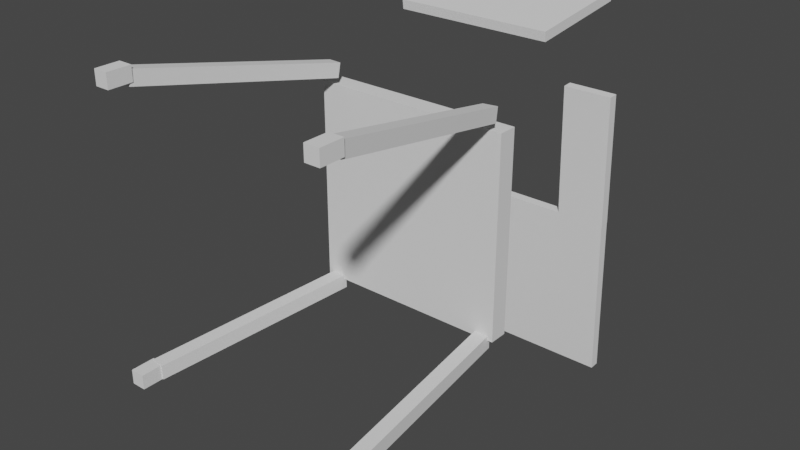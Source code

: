 # Source: Classroom_StudentDesk_Lowpoly_Collision.blend  (saved by Blender 3.5.10; exported with 4.5.12 LTS)
import bpy
from mathutils import Matrix  # noqa: F401  (used for matrix-valued properties, if any)

bpy.ops.wm.read_factory_settings(use_empty=True)
scene = bpy.context.scene
scene.name = 'Scene'

# ---- collections
col_collection = bpy.data.collections.new('Collection'); scene.collection.children.link(col_collection)

# ---- world
world_world = bpy.data.worlds.new('World'); scene.world = world_world
world_world.use_nodes = True; world_world.node_tree.nodes.clear()
_N = world_world.node_tree.nodes; _L = world_world.node_tree.links
n0 = _N.new('ShaderNodeOutputWorld'); n0.name = 'World Output'; n0.location = (300, 300)
n1 = _N.new('ShaderNodeBackground'); n1.name = 'Background'; n1.location = (10, 300)
n1.inputs[0].default_value = (0.05088, 0.05088, 0.05088, 1.0)
_L.new(n1.outputs[0], n0.inputs[0])
n0.is_active_output = True
world_world.color = (0.05088, 0.05088, 0.05088)
world_world.use_sun_shadow = False
world_world.sun_shadow_jitter_overblur = 0.0

# ---- meshes
me_cube_001 = bpy.data.meshes.new('Cube.001')
me_cube_001.from_pydata([(-0.21, 0.49, 0.214), (-0.21, 0.53, 0.214), (-0.21, 0.49, -0.214), (-0.21, 0.53, -0.214), (0.21, 0.49, 0.214), (0.21, 0.53, 0.214), (0.21, 0.49, -0.214), (0.21, 0.53, -0.214), (-0.1288, 0.7669, -0.0563), (-0.1288, 0.7869, -0.05547), (-0.1288, 0.781, -0.3984), (-0.1288, 0.801, -0.3976), (0.2697, 0.7669, -0.0563), (0.2697, 0.7869, -0.05547), (0.2697, 0.781, -0.3984), (0.2697, 0.801, -0.3976), (0.1693, 0.7555, 0.2174), (0.1693, 0.7755, 0.2183), (0.1693, 0.7669, -0.05625), (0.1693, 0.7869, -0.05542), (0.2701, 0.7555, 0.2174), (0.2701, 0.7755, 0.2183), (0.2701, 0.7669, -0.05625), (0.2701, 0.7869, -0.05542), (-0.1704, 0.9112, 0.3673), (-0.1704, 0.9135, 0.3474), (-0.1704, 0.6816, 0.3405), (-0.1704, 0.6839, 0.3206), (0.1656, 0.9112, 0.3673), (0.1656, 0.9135, 0.3474), (0.1656, 0.6816, 0.3405), (0.1656, 0.6839, 0.3206), (-0.25, 1.49e-08, -0.22), (-0.25, 0.05, -0.22), (-0.25, 2.98e-08, -0.25), (-0.25, 0.05, -0.25), (-0.22, 1.49e-08, -0.22), (-0.22, 0.05, -0.22), (-0.22, 2.98e-08, -0.25), (-0.22, 0.05, -0.25), (0.2171, 1.49e-08, -0.22), (0.2171, 0.05, -0.22), (0.2171, 2.98e-08, -0.25), (0.2171, 0.05, -0.25), (0.2471, 1.49e-08, -0.22), (0.2471, 0.05, -0.22), (0.2471, 2.98e-08, -0.25), (0.2471, 0.05, -0.25), (-0.2445, -2.98e-08, 0.3615), (-0.2445, 0.05, 0.3615), (-0.2445, -2.98e-08, 0.3315), (-0.2445, 0.05, 0.3315), (-0.2145, -2.98e-08, 0.3615), (-0.2145, 0.05, 0.3615), (-0.2145, -2.98e-08, 0.3315), (-0.2145, 0.05, 0.3315), (0.2196, -2.98e-08, 0.3589), (0.2196, 0.05, 0.3589), (0.2196, -2.98e-08, 0.3289), (0.2196, 0.05, 0.3289), (0.2496, -2.98e-08, 0.3589), (0.2496, 0.05, 0.3589), (0.2496, -2.98e-08, 0.3289), (0.2496, 0.05, 0.3289), (0.2188, 0.04205, -0.2196), (0.168, 0.494, -0.2051), (0.2188, 0.043, -0.2496), (0.168, 0.4949, -0.2351), (0.2486, 0.04539, -0.2195), (0.1978, 0.4973, -0.205), (0.2486, 0.04635, -0.2495), (0.1978, 0.4983, -0.235), (-0.2468, 0.04526, -0.2196), (-0.1977, 0.4974, -0.2051), (-0.2466, 0.0462, -0.2496), (-0.1975, 0.4983, -0.2351), (-0.217, 0.04202, -0.2195), (-0.1679, 0.4941, -0.205), (-0.2168, 0.04295, -0.2495), (-0.1677, 0.4951, -0.235), (-0.2468, 0.05371, 0.3528), (-0.1977, 0.496, 0.2581), (-0.2466, 0.04741, 0.3235), (-0.1975, 0.4897, 0.2288), (-0.217, 0.05059, 0.3537), (-0.1679, 0.4929, 0.259), (-0.2168, 0.04429, 0.3244), (-0.1677, 0.4866, 0.2297), (0.2153, 0.0503, 0.3528), (0.1664, 0.4926, 0.2581), (0.2169, 0.0442, 0.3235), (0.168, 0.4865, 0.2288), (0.2451, 0.05378, 0.3537), (0.1962, 0.4961, 0.259), (0.2467, 0.04768, 0.3244), (0.1977, 0.49, 0.2297)], [], [(0, 1, 3, 2), (2, 3, 7, 6), (6, 7, 5, 4), (4, 5, 1, 0), (2, 6, 4, 0), (7, 3, 1, 5), (8, 9, 11, 10), (10, 11, 15, 14), (14, 15, 13, 12), (12, 13, 9, 8), (10, 14, 12, 8), (15, 11, 9, 13), (16, 17, 19, 18), (18, 19, 23, 22), (22, 23, 21, 20), (20, 21, 17, 16), (18, 22, 20, 16), (23, 19, 17, 21), (24, 25, 27, 26), (26, 27, 31, 30), (30, 31, 29, 28), (28, 29, 25, 24), (26, 30, 28, 24), (31, 27, 25, 29), (32, 33, 35, 34), (34, 35, 39, 38), (38, 39, 37, 36), (36, 37, 33, 32), (34, 38, 36, 32), (39, 35, 33, 37), (40, 41, 43, 42), (42, 43, 47, 46), (46, 47, 45, 44), (44, 45, 41, 40), (42, 46, 44, 40), (47, 43, 41, 45), (48, 49, 51, 50), (50, 51, 55, 54), (54, 55, 53, 52), (52, 53, 49, 48), (50, 54, 52, 48), (55, 51, 49, 53), (56, 57, 59, 58), (58, 59, 63, 62), (62, 63, 61, 60), (60, 61, 57, 56), (58, 62, 60, 56), (63, 59, 57, 61), (64, 65, 67, 66), (66, 67, 71, 70), (70, 71, 69, 68), (68, 69, 65, 64), (66, 70, 68, 64), (71, 67, 65, 69), (72, 73, 75, 74), (74, 75, 79, 78), (78, 79, 77, 76), (76, 77, 73, 72), (74, 78, 76, 72), (79, 75, 73, 77), (80, 81, 83, 82), (82, 83, 87, 86), (86, 87, 85, 84), (84, 85, 81, 80), (82, 86, 84, 80), (87, 83, 81, 85), (88, 89, 91, 90), (90, 91, 95, 94), (94, 95, 93, 92), (92, 93, 89, 88), (90, 94, 92, 88), (95, 91, 89, 93)])
_uv = me_cube_001.uv_layers.new(name='UVMap')
_uv.uv.foreach_set('vector', [0.375, 0.0, 0.625, 0.0, 0.625, 0.25, 0.375, 0.25, 0.375, 0.25, 0.625, 0.25, 0.625, 0.5, 0.375, 0.5, 0.375, 0.5, 0.625, 0.5, 0.625, 0.75, 0.375, 0.75, 0.375, 0.75, 0.625, 0.75, 0.625, 1.0, 0.375, 1.0, 0.125, 0.5, 0.375, 0.5, 0.375, 0.75, 0.125, 0.75, 0.625, 0.5, 0.875, 0.5, 0.875, 0.75, 0.625, 0.75, 0.375, 0.0, 0.625, 0.0, 0.625, 0.25, 0.375, 0.25, 0.375, 0.25, 0.625, 0.25, 0.625, 0.5, 0.375, 0.5, 0.375, 0.5, 0.625, 0.5, 0.625, 0.75, 0.375, 0.75, 0.375, 0.75, 0.625, 0.75, 0.625, 1.0, 0.375, 1.0, 0.125, 0.5, 0.375, 0.5, 0.375, 0.75, 0.125, 0.75, 0.625, 0.5, 0.875, 0.5, 0.875, 0.75, 0.625, 0.75, 0.375, 0.0, 0.625, 0.0, 0.625, 0.25, 0.375, 0.25, 0.375, 0.25, 0.625, 0.25, 0.625, 0.5, 0.375, 0.5, 0.375, 0.5, 0.625, 0.5, 0.625, 0.75, 0.375, 0.75, 0.375, 0.75, 0.625, 0.75, 0.625, 1.0, 0.375, 1.0, 0.125, 0.5, 0.375, 0.5, 0.375, 0.75, 0.125, 0.75, 0.625, 0.5, 0.875, 0.5, 0.875, 0.75, 0.625, 0.75, 0.375, 0.0, 0.625, 0.0, 0.625, 0.25, 0.375, 0.25, 0.375, 0.25, 0.625, 0.25, 0.625, 0.5, 0.375, 0.5, 0.375, 0.5, 0.625, 0.5, 0.625, 0.75, 0.375, 0.75, 0.375, 0.75, 0.625, 0.75, 0.625, 1.0, 0.375, 1.0, 0.125, 0.5, 0.375, 0.5, 0.375, 0.75, 0.125, 0.75, 0.625, 0.5, 0.875, 0.5, 0.875, 0.75, 0.625, 0.75, 0.375, 0.0, 0.625, 0.0, 0.625, 0.25, 0.375, 0.25, 0.375, 0.25, 0.625, 0.25, 0.625, 0.5, 0.375, 0.5, 0.375, 0.5, 0.625, 0.5, 0.625, 0.75, 0.375, 0.75, 0.375, 0.75, 0.625, 0.75, 0.625, 1.0, 0.375, 1.0, 0.125, 0.5, 0.375, 0.5, 0.375, 0.75, 0.125, 0.75, 0.625, 0.5, 0.875, 0.5, 0.875, 0.75, 0.625, 0.75, 0.375, 0.0, 0.625, 0.0, 0.625, 0.25, 0.375, 0.25, 0.375, 0.25, 0.625, 0.25, 0.625, 0.5, 0.375, 0.5, 0.375, 0.5, 0.625, 0.5, 0.625, 0.75, 0.375, 0.75, 0.375, 0.75, 0.625, 0.75, 0.625, 1.0, 0.375, 1.0, 0.125, 0.5, 0.375, 0.5, 0.375, 0.75, 0.125, 0.75, 0.625, 0.5, 0.625, 0.25, 0.625, 0.0, 0.625, 0.75, 0.375, 0.0, 0.625, 0.0, 0.625, 0.25, 0.375, 0.25, 0.375, 0.25, 0.625, 0.25, 0.625, 0.5, 0.375, 0.5, 0.375, 0.5, 0.625, 0.5, 0.625, 0.75, 0.375, 0.75, 0.375, 0.75, 0.625, 0.75, 0.625, 1.0, 0.375, 1.0, 0.125, 0.5, 0.375, 0.5, 0.375, 0.75, 0.125, 0.75, 0.625, 0.5, 0.875, 0.5, 0.875, 0.75, 0.625, 0.75, 0.375, 0.0, 0.625, 0.0, 0.625, 0.25, 0.375, 0.25, 0.375, 0.25, 0.625, 0.25, 0.625, 0.5, 0.375, 0.5, 0.375, 0.5, 0.625, 0.5, 0.625, 0.75, 0.375, 0.75, 0.375, 0.75, 0.625, 0.75, 0.625, 1.0, 0.375, 1.0, 0.125, 0.5, 0.375, 0.5, 0.375, 0.75, 0.125, 0.75, 0.625, 0.5, 0.875, 0.5, 0.875, 0.75, 0.625, 0.75, 0.375, 0.0, 0.625, 0.0, 0.625, 0.25, 0.375, 0.25, 0.375, 0.25, 0.625, 0.25, 0.625, 0.5, 0.375, 0.5, 0.375, 0.5, 0.625, 0.5, 0.625, 0.75, 0.375, 0.75, 0.375, 0.75, 0.625, 0.75, 0.625, 1.0, 0.375, 1.0, 0.125, 0.5, 0.375, 0.5, 0.375, 0.75, 0.125, 0.75, 0.625, 0.5, 0.625, 0.25, 0.625, 0.0, 0.625, 0.75, 0.375, 0.0, 0.625, 0.0, 0.625, 0.25, 0.375, 0.25, 0.375, 0.25, 0.625, 0.25, 0.625, 0.5, 0.375, 0.5, 0.375, 0.5, 0.625, 0.5, 0.625, 0.75, 0.375, 0.75, 0.375, 0.75, 0.625, 0.75, 0.625, 1.0, 0.375, 1.0, 0.125, 0.5, 0.375, 0.5, 0.375, 0.75, 0.125, 0.75, 0.625, 0.5, 0.625, 0.25, 0.625, 0.0, 0.625, 0.75, 0.375, 0.0, 0.625, 0.0, 0.625, 0.25, 0.375, 0.25, 0.375, 0.25, 0.625, 0.25, 0.625, 0.5, 0.375, 0.5, 0.375, 0.5, 0.625, 0.5, 0.625, 0.75, 0.375, 0.75, 0.375, 0.75, 0.625, 0.75, 0.625, 1.0, 0.375, 1.0, 0.125, 0.5, 0.375, 0.5, 0.375, 0.75, 0.125, 0.75, 0.625, 0.5, 0.625, 0.25, 0.625, 0.0, 0.625, 0.75, 0.375, 0.0, 0.625, 0.0, 0.625, 0.25, 0.375, 0.25, 0.375, 0.25, 0.625, 0.25, 0.625, 0.5, 0.375, 0.5, 0.375, 0.5, 0.625, 0.5, 0.625, 0.75, 0.375, 0.75, 0.375, 0.75, 0.625, 0.75, 0.625, 1.0, 0.375, 1.0, 0.125, 0.5, 0.375, 0.5, 0.375, 0.75, 0.125, 0.75, 0.625, 0.5, 0.625, 0.25, 0.625, 0.0, 0.625, 0.75])
me_cube_001.update()

# ---- objects
ob_sdesk_collision = bpy.data.objects.new('SDesk_Collision', me_cube_001)

# ---- transforms, parenting, visibility, modifiers, constraints
ob_sdesk_collision.location = (0.0, 0.0, 0.0)

# ---- collection membership
col_collection.objects.link(ob_sdesk_collision)

# ---- scene / render settings (as saved in the file)
scene.frame_start = 1; scene.frame_end = 250; scene.frame_set(1)
scene.render.engine = 'BLENDER_EEVEE_NEXT'
scene.cycles.sampling_pattern = 'TABULATED_SOBOL'
scene.view_settings.view_transform = 'Filmic'
bpy.context.view_layer.update()

# ---- added for rendering (the .blend has no active camera and no usable light): camera, sun
cam_auto = bpy.data.cameras.new('AutoCamera')
cam_auto.lens = 50.0
cam_auto.sensor_width = 36.0
cam_auto.clip_end = 1000.0
ob_auto_camera = bpy.data.objects.new('AutoCamera', cam_auto)
scene.collection.objects.link(ob_auto_camera)
ob_auto_camera.location = (1.21331, -0.987153, 0.947039)
ob_auto_camera.rotation_euler = (1.09748, -7.21219e-08, 0.694738)
scene.camera = ob_auto_camera
light_auto_sun = bpy.data.lights.new('AutoSun', 'SUN')
light_auto_sun.energy = 3.0
light_auto_sun.angle = 0.0523599
ob_auto_sun = bpy.data.objects.new('AutoSun', light_auto_sun)
scene.collection.objects.link(ob_auto_sun)
ob_auto_sun.rotation_euler = (0.872665, 0.174533, 0.523599)
bpy.context.view_layer.update()
